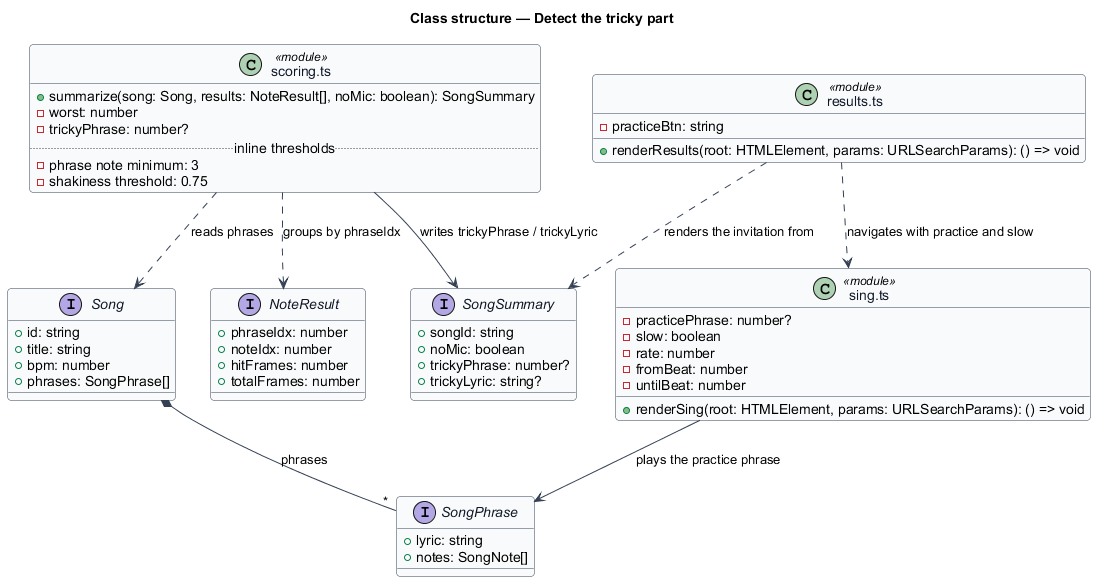

The diagram above was rendered by PlantUML. Its source (embedded in the PNG):
@startuml
' --- shared skin header ---
skinparam backgroundColor #FFFFFF
skinparam shadowing false
skinparam roundcorner 8
skinparam defaultFontName Arial
skinparam ArrowColor #344054
skinparam class {
  BorderColor #344054
  FontColor #101828
  BackgroundColor #F9FAFB
}
' --------------------------
title Class structure — Detect the tricky part

interface SongPhrase {
  +lyric: string
  +notes: SongNote[]
}

interface Song {
  +id: string
  +title: string
  +bpm: number
  +phrases: SongPhrase[]
}

interface NoteResult {
  +phraseIdx: number
  +noteIdx: number
  +hitFrames: number
  +totalFrames: number
}

interface SongSummary {
  +songId: string
  +noMic: boolean
  +trickyPhrase: number?
  +trickyLyric: string?
}

class "scoring.ts" as ScoringMod <<module>> {
  +summarize(song: Song, results: NoteResult[], noMic: boolean): SongSummary
  -worst: number
  -trickyPhrase: number?
  .. inline thresholds ..
  -phrase note minimum: 3
  -shakiness threshold: 0.75
}

class "results.ts" as ResultsMod <<module>> {
  +renderResults(root: HTMLElement, params: URLSearchParams): () => void
  -practiceBtn: string
}

class "sing.ts" as SingMod <<module>> {
  +renderSing(root: HTMLElement, params: URLSearchParams): () => void
  -practicePhrase: number?
  -slow: boolean
  -rate: number
  -fromBeat: number
  -untilBeat: number
}

Song *-- "*" SongPhrase : phrases
ScoringMod ..> NoteResult : groups by phraseIdx
ScoringMod ..> Song : reads phrases
ScoringMod --> SongSummary : writes trickyPhrase / trickyLyric
ResultsMod ..> SongSummary : renders the invitation from
ResultsMod ..> SingMod : navigates with practice and slow
SingMod --> SongPhrase : plays the practice phrase
@enduml